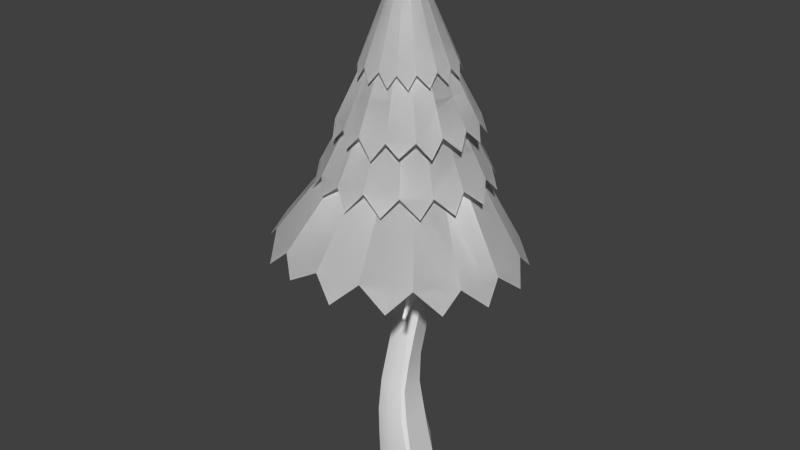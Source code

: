 # Source: coniferC.blend  (saved by Blender 2.79.0; exported with 4.5.12 LTS)
import bpy
from mathutils import Matrix  # noqa: F401  (used for matrix-valued properties, if any)

bpy.ops.wm.read_factory_settings(use_empty=True)
scene = bpy.context.scene
scene.name = 'Scene'

# ---- collections
col_collection_1 = bpy.data.collections.new('Collection 1'); scene.collection.children.link(col_collection_1)

# ---- materials (node trees are filled in below, after node groups)
mat_trunk = bpy.data.materials.new('trunk')
mat_trunk.alpha_threshold = 0.0
mat_trunk.use_transparent_shadow = False
mat_trunk.roughness = 0.5
mat_conifergreen = bpy.data.materials.new('coniferGreen')
mat_conifergreen.alpha_threshold = 0.0
mat_conifergreen.use_transparent_shadow = False
mat_conifergreen.roughness = 0.5

# ---- material node trees

# ---- world
world_world = bpy.data.worlds.new('World'); scene.world = world_world
world_world.color = (0.05088, 0.05088, 0.05088)
world_world.use_sun_shadow = False
world_world.sun_shadow_jitter_overblur = 0.0
world_world.cycles.sampling_method = 'NONE'
world_world.cycles.sample_map_resolution = 256

# ---- meshes
me_coniferc = bpy.data.meshes.new('coniferC')
me_coniferc.from_pydata([(-2.202, -1.46, 0.5042), (-2.268, -1.05, 0.5042), (-2.271, -1.499, 2.768), (-2.343, -1.274, 2.725), (-2.629, 1.232, 0.5042), (-2.249, 1.932, 0.5042), (-2.654, 1.117, 2.74), (-2.306, 1.646, 2.787), (0.9962, -1.012, 0.5042), (0.6389, -1.375, 0.5042), (0.6059, -1.189, 2.544), (0.4541, -1.495, 2.53), (0.4278, 1.869, 0.5042), (0.6948, 1.619, 0.5042), (0.3243, 1.679, 2.561), (0.5216, 1.258, 2.544), (-2.299, -1.529, 5.339), (-2.386, -1.247, 5.33), (-2.644, 1.083, 5.412), (-2.456, 1.287, 5.505), (-0.1122, 1.22, 5.233), (0.1121, 1.087, 5.189), (0.2899, -1.275, 5.156), (-0.009157, -1.501, 5.1), (-2.179, -1.296, 8.088), (-2.245, -1.166, 8.13), (-2.343, 0.8809, 8.188), (-2.267, 1.12, 7.939), (-0.3551, 0.909, 7.707), (-0.09857, 0.7848, 7.712), (-0.04661, -1.103, 7.645), (-0.2824, -1.253, 7.659), (-1.747, -1.085, 10.82), (-1.937, -0.8483, 10.63), (-1.996, 0.9503, 10.67), (-1.909, 1.193, 10.75), (-0.1748, 1.194, 10.23), (-0.07375, 0.8636, 10.19), (0.137, -0.84, 10.12), (-0.1163, -1.029, 10.21), (-1.385, -0.8684, 13.2), (-1.609, -0.6277, 13.32), (-1.581, 0.9361, 13.3), (-1.421, 1.317, 13.14), (0.1751, 1.188, 12.82), (0.2728, 1.077, 12.72), (0.4642, -0.5657, 12.79), (0.04124, -0.8721, 12.88), (-1.324, -0.7948, 15.7), (-1.408, -0.4815, 15.72), (-1.448, 1.08, 15.83), (-1.333, 1.402, 15.95), (0.1502, 1.3, 15.6), (0.3447, 0.9908, 15.46), (0.7972, -0.1823, 15.55), (0.008092, -0.7832, 15.5), (-1.39, -0.7867, 18.32), (-1.582, -0.5791, 18.28), (-1.615, 0.9668, 18.47), (-1.349, 1.322, 18.62), (0.2306, 1.321, 18.36), (0.3374, 0.9833, 18.33), (0.6323, -0.2353, 18.19), (-0.007779, -0.7572, 18.14), (-1.431, -0.7523, 20.8), (-1.76, -0.5915, 20.91), (-1.759, 0.9895, 21.13), (-1.535, 1.2, 20.99), (-0.07255, 1.1, 21.0), (0.1761, 1.009, 20.98), (0.2901, -0.3764, 20.89), (-0.05855, -0.7237, 20.77), (-1.625, -0.995, 23.39), (-1.753, -0.7385, 23.47), (-1.866, 0.7503, 23.58), (-1.723, 1.045, 23.66), (-0.1799, 0.9609, 23.72), (0.01742, 0.7894, 23.59), (0.09158, -0.6855, 23.45), (-0.09792, -0.9618, 23.39), (-1.765, -1.137, 25.99), (-1.866, -0.8045, 26.0), (-1.898, 0.5311, 26.23), (-1.785, 0.7922, 26.25), (-0.3773, 0.6672, 26.12), (-0.1776, 0.4981, 26.19), (-0.03117, -0.9819, 26.12), (-0.2957, -1.073, 25.98), (-2.742, 0.342, 0.5042), (-2.77, 0.1933, 2.699), (-0.9965, -1.701, 0.5042), (-1.147, -1.787, 2.66), (-1.267, -1.734, 5.197), (-2.623, -0.1199, 5.39), (-0.9225, 1.956, 0.5042), (-1.007, 1.78, 2.779), (-1.168, 1.444, 5.311), (-1.222, -1.499, 7.857), (-2.467, -0.1294, 8.095), (-1.164, 1.23, 7.851), (-0.9423, -1.25, 10.49), (-2.04, 0.173, 10.77), (-0.9654, 1.284, 10.47), (-0.6992, -1.052, 13.04), (-1.688, 0.07669, 13.18), (-0.6885, 1.354, 13.02), (-0.719, -1.002, 15.43), (-1.583, 0.198, 15.73), (-0.6138, 1.448, 15.5), (-0.7327, -0.9659, 18.33), (-1.709, 0.3348, 18.35), (-0.6262, 1.417, 18.67), (-0.7483, -0.9549, 20.73), (-1.765, 0.1781, 20.88), (-0.7951, 1.276, 21.04), (-0.8701, -1.103, 23.34), (-1.793, 0.02679, 23.48), (-0.9399, 1.108, 23.61), (-1.001, -1.206, 25.57), (-1.963, -0.1989, 26.18), (-1.039, 0.903, 25.57), (1.569, 2.592, 33.64), (0.411, 3.168, 33.61), (-0.9596, 3.424, 33.62), (-2.194, 3.016, 33.63), (-3.273, 2.254, 33.64), (-3.893, 1.021, 33.53), (-4.091, -0.2003, 33.53), (-3.717, -1.541, 33.48), (-2.878, -2.603, 33.56), (-1.775, -3.211, 33.7), (-0.4057, -3.365, 33.7), (0.8393, -3.05, 33.66), (1.863, -2.274, 33.72), (2.579, -1.055, 33.74), (2.705, 0.2185, 33.71), (2.394, 1.554, 33.7), (-2.505, 4.68, 29.56), (-0.5276, 4.958, 29.62), (1.302, 4.611, 29.69), (2.977, 3.413, 29.73), (3.969, 1.825, 29.71), (4.262, -0.02015, 29.8), (3.86, -1.986, 29.83), (2.837, -3.511, 29.67), (1.19, -4.593, 29.56), (-0.8049, -4.958, 29.59), (-2.55, -4.512, 29.53), (-4.259, -3.448, 29.61), (-5.224, -1.785, 29.55), (-5.653, 0.05797, 29.5), (-5.102, 2.011, 29.45), (-4.116, 3.618, 29.48), (-0.9156, 0.006354, 41.74), (1.231, 3.299, 32.78), (-0.1701, 3.684, 32.82), (-1.616, 3.597, 32.84), (-2.96, 2.844, 32.75), (-3.905, 1.79, 32.61), (-4.274, 0.4126, 32.72), (-4.146, -1.032, 32.46), (-3.535, -2.199, 32.77), (-2.459, -3.196, 32.66), (-1.043, -3.672, 32.82), (0.4264, -3.506, 32.8), (1.659, -2.865, 32.79), (2.608, -1.822, 32.85), (3.025, -0.4256, 32.85), (2.893, 0.9644, 32.86), (2.178, 2.289, 32.86), (-0.9176, 0.000889, 39.57), (-5.162, 3.184, 28.41), (-5.904, 1.205, 28.48), (-5.968, -0.9028, 28.54), (-5.05, -2.953, 28.5), (-3.642, -4.466, 28.39), (-1.695, -5.176, 28.58), (0.4234, -5.189, 28.3), (2.187, -4.443, 28.7), (3.777, -3.016, 28.57), (4.649, -1.019, 28.75), (4.6, 1.132, 28.68), (3.833, 3.002, 28.61), (2.443, 4.517, 28.62), (0.4722, 5.303, 28.57), (-1.561, 5.293, 28.54), (-3.575, 4.43, 28.51), (2.314, 5.155, 26.02), (4.003, 3.417, 26.03), (4.974, 1.374, 26.07), (5.001, -1.125, 26.06), (4.156, -3.234, 26.02), (2.56, -4.845, 26.11), (0.3471, -5.86, 26.17), (-1.883, -5.946, 26.01), (-4.125, -5.106, 25.93), (-5.91, -3.415, 26.02), (-6.724, -1.385, 26.01), (-6.904, 1.05, 26.14), (-5.967, 3.187, 26.1), (-4.47, 4.929, 26.04), (-2.163, 5.79, 25.97), (0.1177, 5.973, 25.98), (-0.9179, 1.176e-05, 37.47), (-1.08, 6.714, 24.78), (-3.548, 6.021, 24.88), (-5.657, 4.573, 24.96), (-7.01, 2.206, 24.89), (-7.486, -0.2545, 24.72), (-6.782, -2.674, 24.89), (-5.285, -4.751, 24.51), (-3.282, -5.953, 24.93), (-0.7494, -6.485, 24.73), (1.835, -5.913, 24.9), (3.907, -4.322, 24.82), (5.188, -2.23, 24.76), (5.677, 0.2165, 24.81), (5.035, 2.711, 24.8), (3.568, 4.695, 24.82), (1.28, 6.049, 24.85), (2.115, 7.997, 19.88), (4.967, 5.908, 19.87), (6.865, 3.211, 19.97), (7.515, -0.3705, 20.15), (6.816, -3.604, 20.34), (4.925, -6.292, 20.7), (2.002, -8.276, 21.03), (-1.19, -8.948, 21.06), (-4.62, -8.286, 21.1), (-7.591, -6.279, 21.23), (-9.258, -3.561, 21.14), (-10.1, -0.09809, 21.13), (-9.285, 3.191, 20.84), (-7.567, 6.046, 20.52), (-4.471, 7.83, 20.16), (-1.241, 8.642, 19.96), (-0.4861, 0.7273, 33.71), (-3.223, 9.324, 18.63), (-6.59, 7.745, 19.02), (-9.258, 5.165, 19.4), (-10.62, 1.436, 19.61), (-10.72, -2.223, 19.64), (-9.101, -5.514, 19.96), (-6.468, -8.167, 19.54), (-3.269, -9.38, 19.93), (0.4831, -9.551, 19.51), (4.065, -8.096, 19.44), (6.643, -5.322, 19.05), (7.966, -2.015, 18.72), (8.071, 1.618, 18.55), (6.538, 5.045, 18.42), (3.947, 7.543, 18.42), (0.3318, 8.941, 18.55), (1.569, 2.592, 33.64), (0.411, 3.168, 33.61), (-0.9596, 3.424, 33.62), (-2.194, 3.016, 33.63), (-3.273, 2.254, 33.64), (-3.893, 1.021, 33.53), (-4.091, -0.2003, 33.53), (-3.717, -1.541, 33.48), (-2.878, -2.603, 33.56), (-1.775, -3.211, 33.7), (-0.4057, -3.365, 33.7), (0.8393, -3.05, 33.66), (1.863, -2.274, 33.72), (2.579, -1.055, 33.74), (2.705, 0.2185, 33.71), (2.394, 1.554, 33.7), (-2.505, 4.68, 29.56), (-0.5276, 4.958, 29.62), (1.302, 4.611, 29.69), (2.977, 3.413, 29.73), (3.969, 1.825, 29.71), (4.262, -0.02015, 29.8), (3.86, -1.986, 29.83), (2.837, -3.511, 29.67), (1.19, -4.593, 29.56), (-0.8049, -4.958, 29.59), (-2.55, -4.512, 29.53), (-4.259, -3.448, 29.61), (-5.224, -1.785, 29.55), (-5.653, 0.05797, 29.5), (-5.102, 2.011, 29.45), (-4.116, 3.618, 29.48), (-0.9156, 0.006354, 41.74), (1.231, 3.299, 32.78), (-0.1701, 3.684, 32.82), (-1.616, 3.597, 32.84), (-2.96, 2.844, 32.75), (-3.905, 1.79, 32.61), (-4.274, 0.4126, 32.72), (-4.146, -1.032, 32.46), (-3.535, -2.199, 32.77), (-2.459, -3.196, 32.66), (-1.043, -3.672, 32.82), (0.4264, -3.506, 32.8), (1.659, -2.865, 32.79), (2.608, -1.822, 32.85), (3.025, -0.4256, 32.85), (2.893, 0.9644, 32.86), (2.178, 2.289, 32.86), (-0.9176, 0.000889, 39.57), (-5.162, 3.184, 28.41), (-5.904, 1.205, 28.48), (-5.968, -0.9028, 28.54), (-5.05, -2.953, 28.5), (-3.642, -4.466, 28.39), (-1.695, -5.176, 28.58), (0.4234, -5.189, 28.3), (2.187, -4.443, 28.7), (3.777, -3.016, 28.57), (4.649, -1.019, 28.75), (4.6, 1.132, 28.68), (3.833, 3.002, 28.61), (2.443, 4.517, 28.62), (0.4722, 5.303, 28.57), (-1.561, 5.293, 28.54), (-3.575, 4.43, 28.51), (2.314, 5.155, 26.02), (4.003, 3.417, 26.03), (4.974, 1.374, 26.07), (5.001, -1.125, 26.06), (4.156, -3.234, 26.02), (2.56, -4.845, 26.11), (0.3471, -5.86, 26.17), (-1.883, -5.946, 26.01), (-4.125, -5.106, 25.93), (-5.91, -3.415, 26.02), (-6.724, -1.385, 26.01), (-6.904, 1.05, 26.14), (-5.967, 3.187, 26.1), (-4.47, 4.929, 26.04), (-2.163, 5.79, 25.97), (0.1177, 5.973, 25.98), (-0.9179, 1.176e-05, 37.47), (-1.08, 6.714, 24.78), (-3.548, 6.021, 24.88), (-5.657, 4.573, 24.96), (-7.01, 2.206, 24.89), (-7.486, -0.2545, 24.72), (-6.782, -2.674, 24.89), (-5.285, -4.751, 24.51), (-3.282, -5.953, 24.93), (-0.7494, -6.485, 24.73), (1.835, -5.913, 24.9), (3.907, -4.322, 24.82), (5.188, -2.23, 24.76), (5.677, 0.2165, 24.81), (5.035, 2.711, 24.8), (3.568, 4.695, 24.82), (1.28, 6.049, 24.85), (2.115, 7.997, 19.88), (4.967, 5.908, 19.87), (6.865, 3.211, 19.97), (7.515, -0.3705, 20.15), (6.816, -3.604, 20.34), (4.925, -6.292, 20.7), (2.002, -8.276, 21.03), (-1.19, -8.948, 21.06), (-4.62, -8.286, 21.1), (-7.591, -6.279, 21.23), (-9.258, -3.561, 21.14), (-10.1, -0.09809, 21.13), (-9.285, 3.191, 20.84), (-7.567, 6.046, 20.52), (-4.471, 7.83, 20.16), (-1.241, 8.642, 19.96), (-0.4861, 0.7273, 33.71), (-3.223, 9.324, 18.63), (-6.59, 7.745, 19.02), (-9.258, 5.165, 19.4), (-10.62, 1.436, 19.61), (-10.72, -2.223, 19.64), (-9.101, -5.514, 19.96), (-6.468, -8.167, 19.54), (-3.269, -9.38, 19.93), (0.4831, -9.551, 19.51), (4.065, -8.096, 19.44), (6.643, -5.322, 19.05), (7.966, -2.015, 18.72), (8.071, 1.618, 18.55), (6.538, 5.045, 18.42), (3.947, 7.543, 18.42), (0.3318, 8.941, 18.55), (1.014, 4.955, 24.27), (2.806, 3.642, 24.27), (3.999, 1.947, 24.28), (4.408, -0.3032, 24.31), (3.968, -2.335, 24.33), (2.78, -4.024, 24.38), (0.9432, -5.271, 24.42), (-1.062, -5.693, 24.42), (-3.217, -5.277, 24.43), (-5.084, -4.016, 24.44), (-6.132, -2.308, 24.43), (-6.663, -0.132, 24.43), (-6.149, 1.935, 24.39), (-5.069, 3.729, 24.35), (-3.124, 4.85, 24.31), (-1.095, 5.36, 24.28), (-0.62, 0.3867, 26.01), (-2.34, 5.788, 24.12), (-4.456, 4.796, 24.17), (-6.132, 3.175, 24.21), (-6.99, 0.8322, 24.24), (-7.048, -1.467, 24.24), (-6.033, -3.535, 24.28), (-4.379, -5.202, 24.23), (-2.369, -5.964, 24.28), (-0.01095, -6.072, 24.23), (2.24, -5.158, 24.22), (3.86, -3.414, 24.17), (4.691, -1.337, 24.13), (4.757, 0.9466, 24.11), (3.794, 3.1, 24.09), (2.166, 4.67, 24.09), (-0.1061, 5.548, 24.11), (0.6543, -0.544, 15.94), (0.223, -0.7024, 15.92), (0.5279, -0.5546, 17.64), (0.2029, -0.692, 17.61), (1.608, -2.242, 16.68), (1.348, -2.407, 16.66), (1.508, -2.273, 17.58), (1.327, -2.408, 17.56), (2.671, -3.932, 17.26), (2.446, -4.07, 17.25), (2.61, -3.947, 17.75), (2.454, -4.062, 17.73), (3.715, -5.636, 17.75), (3.565, -5.723, 17.74), (3.705, -5.621, 18.17), (3.61, -5.694, 18.17), (0.2305, 1.357, 16.98), (0.3944, 1.018, 16.9), (0.02071, -0.8283, 16.82), (0.774, -0.2257, 16.88), (-1.398, -0.8365, 17.01), (-1.553, -0.5507, 17.0), (-1.378, 1.411, 17.29), (-1.59, 1.043, 17.15), (-1.708, 0.2655, 17.04), (-0.5995, 1.479, 17.09), (-0.7386, -1.021, 16.88), (0.1931, -0.7556, 16.76), (0.6523, -0.5441, 16.79), (1.286, -2.441, 17.11), (1.61, -2.225, 17.14), (2.399, -4.1, 17.49), (2.692, -3.906, 17.51), (3.575, -5.769, 17.96), (3.77, -5.641, 17.97)], [], [(90, 91, 2, 0), (95, 7, 19, 96), (54, 53, 435, 437), (91, 11, 23, 92), (92, 23, 31, 97), (93, 17, 25, 98), (94, 95, 14, 12), (89, 3, 17, 93), (10, 15, 21, 22), (13, 15, 10, 8), (30, 29, 37, 38), (97, 31, 39, 100), (96, 19, 27, 99), (103, 47, 55, 106), (100, 39, 47, 103), (99, 27, 35, 102), (98, 25, 33, 101), (104, 41, 49, 107), (102, 35, 43, 105), (101, 33, 41, 104), (22, 21, 29, 30), (109, 63, 71, 112), (38, 37, 45, 46), (444, 436, 63, 109), (105, 43, 51, 108), (112, 71, 79, 115), (443, 440, 59, 111), (442, 439, 57, 110), (46, 45, 53, 54), (113, 65, 73, 116), (111, 59, 67, 114), (110, 57, 65, 113), (437, 435, 61, 62), (62, 61, 69, 70), (115, 79, 87, 118), (114, 67, 75, 117), (117, 75, 83, 120), (116, 73, 81, 119), (70, 69, 77, 78), (0, 2, 3, 1), (7, 5, 4, 6), (15, 13, 12, 14), (11, 9, 8, 10), (14, 20, 21, 15), (23, 11, 10, 22), (2, 16, 17, 3), (19, 7, 6, 18), (22, 30, 31, 23), (25, 17, 16, 24), (18, 26, 27, 19), (29, 21, 20, 28), (26, 34, 35, 27), (37, 29, 28, 36), (39, 31, 30, 38), (24, 32, 33, 25), (36, 44, 45, 37), (47, 39, 38, 46), (32, 40, 41, 33), (43, 35, 34, 42), (46, 54, 55, 47), (49, 41, 40, 48), (42, 50, 51, 43), (53, 45, 44, 52), (434, 60, 61, 435), (55, 54, 418, 419), (438, 56, 57, 439), (440, 51, 50, 441), (60, 68, 69, 61), (71, 63, 62, 70), (56, 64, 65, 57), (67, 59, 58, 66), (70, 78, 79, 71), (73, 65, 64, 72), (66, 74, 75, 67), (77, 69, 68, 76), (76, 84, 85, 77), (87, 79, 78, 86), (72, 80, 81, 73), (83, 75, 74, 82), (88, 89, 6, 4), (1, 3, 89, 88), (74, 116, 119, 82), (76, 117, 120, 84), (68, 114, 117, 76), (72, 115, 118, 80), (58, 110, 113, 66), (60, 111, 114, 68), (66, 113, 116, 74), (441, 442, 110, 58), (434, 443, 111, 60), (64, 112, 115, 72), (44, 105, 108, 52), (438, 444, 109, 56), (56, 109, 112, 64), (34, 101, 104, 42), (36, 102, 105, 44), (42, 104, 107, 50), (26, 98, 101, 34), (28, 99, 102, 36), (32, 100, 103, 40), (40, 103, 106, 48), (20, 96, 99, 28), (24, 97, 100, 32), (6, 89, 93, 18), (5, 7, 95, 94), (18, 93, 98, 26), (16, 92, 97, 24), (2, 91, 92, 16), (14, 95, 96, 20), (9, 11, 91, 90), (128, 153, 127, 160), (136, 153, 135, 168), (129, 153, 128, 161), (121, 153, 136, 169), (130, 153, 129, 162), (123, 153, 122, 155), (145, 170, 146, 177), (131, 153, 130, 163), (124, 153, 123, 156), (132, 153, 131, 164), (125, 153, 124, 157), (133, 153, 132, 165), (126, 153, 125, 158), (134, 153, 133, 166), (127, 153, 126, 159), (135, 153, 134, 167), (140, 170, 141, 182), (147, 170, 148, 175), (139, 170, 140, 183), (146, 170, 147, 176), (138, 170, 139, 184), (151, 170, 152, 171), (122, 153, 121, 154), (148, 170, 149, 174), (141, 170, 142, 181), (149, 170, 150, 173), (142, 170, 143, 180), (150, 170, 151, 172), (143, 170, 144, 179), (152, 170, 137, 186), (144, 170, 145, 178), (137, 170, 138, 185), (195, 203, 196, 210), (190, 203, 191, 215), (197, 203, 198, 208), (189, 203, 190, 216), (196, 203, 197, 209), (188, 203, 189, 217), (201, 203, 202, 204), (198, 203, 199, 207), (191, 203, 192, 214), (199, 203, 200, 206), (192, 203, 193, 213), (200, 203, 201, 205), (193, 203, 194, 212), (202, 203, 187, 219), (194, 203, 195, 211), (187, 203, 188, 218), (228, 236, 229, 243), (223, 236, 224, 248), (230, 236, 231, 241), (222, 236, 223, 249), (229, 236, 230, 242), (221, 236, 222, 250), (234, 236, 235, 237), (231, 236, 232, 240), (224, 236, 225, 247), (232, 236, 233, 239), (225, 236, 226, 246), (233, 236, 234, 238), (226, 236, 227, 245), (235, 236, 220, 252), (227, 236, 228, 244), (220, 236, 221, 251), (260, 292, 259, 285), (268, 300, 267, 285), (261, 293, 260, 285), (253, 301, 268, 285), (262, 294, 261, 285), (255, 287, 254, 285), (277, 309, 278, 302), (263, 295, 262, 285), (256, 288, 255, 285), (264, 296, 263, 285), (257, 289, 256, 285), (265, 297, 264, 285), (258, 290, 257, 285), (266, 298, 265, 285), (259, 291, 258, 285), (267, 299, 266, 285), (272, 314, 273, 302), (279, 307, 280, 302), (271, 315, 272, 302), (278, 308, 279, 302), (270, 316, 271, 302), (283, 303, 284, 302), (254, 286, 253, 285), (280, 306, 281, 302), (273, 313, 274, 302), (281, 305, 282, 302), (274, 312, 275, 302), (282, 304, 283, 302), (275, 311, 276, 302), (284, 318, 269, 302), (276, 310, 277, 302), (269, 317, 270, 302), (327, 342, 328, 335), (322, 347, 323, 335), (329, 340, 330, 335), (321, 348, 322, 335), (328, 341, 329, 335), (320, 349, 321, 335), (333, 336, 334, 335), (330, 339, 331, 335), (323, 346, 324, 335), (331, 338, 332, 335), (324, 345, 325, 335), (332, 337, 333, 335), (325, 344, 326, 335), (334, 351, 319, 335), (326, 343, 327, 335), (319, 350, 320, 335), (360, 375, 361, 368), (355, 380, 356, 368), (362, 373, 363, 368), (354, 381, 355, 368), (361, 374, 362, 368), (353, 382, 354, 368), (366, 369, 367, 368), (363, 372, 364, 368), (356, 379, 357, 368), (364, 371, 365, 368), (357, 378, 358, 368), (365, 370, 366, 368), (358, 377, 359, 368), (367, 384, 352, 368), (359, 376, 360, 368), (352, 383, 353, 368), (393, 408, 394, 401), (388, 413, 389, 401), (395, 406, 396, 401), (387, 414, 388, 401), (394, 407, 395, 401), (386, 415, 387, 401), (399, 402, 400, 401), (396, 405, 397, 401), (389, 412, 390, 401), (397, 404, 398, 401), (390, 411, 391, 401), (398, 403, 399, 401), (391, 410, 392, 401), (400, 417, 385, 401), (392, 409, 393, 401), (385, 416, 386, 401), (437, 62, 420, 446), (62, 63, 421, 420), (436, 55, 419, 445), (445, 419, 423, 447), (423, 422, 426, 427), (419, 418, 422, 423), (446, 420, 424, 448), (420, 421, 425, 424), (450, 428, 432, 452), (448, 424, 428, 450), (424, 425, 429, 428), (447, 423, 427, 449), (451, 452, 432, 433), (428, 429, 433, 432), (449, 427, 431, 451), (427, 426, 430, 431), (429, 449, 451, 433), (431, 430, 452, 451), (425, 447, 449, 429), (422, 448, 450, 426), (426, 450, 452, 430), (418, 446, 448, 422), (421, 445, 447, 425), (63, 436, 445, 421), (54, 437, 446, 418), (48, 106, 444, 438), (52, 108, 443, 434), (50, 107, 442, 441), (59, 440, 441, 58), (48, 438, 439, 49), (52, 434, 435, 53), (107, 49, 439, 442), (108, 51, 440, 443), (106, 55, 436, 444), (78, 77, 85, 86)])
me_coniferc.polygons.foreach_set('use_smooth', [1, 1, 1, 1, 1, 1, 1, 1, 1, 1, 1, 1, 1, 1, 1, 1, 1, 1, 1, 1, 1, 1, 1, 1, 1, 1, 1, 1, 1, 1, 1, 1, 1, 1, 1, 1, 1, 1, 1, 1, 1, 1, 1, 1, 1, 1, 1, 1, 1, 1, 1, 1, 1, 1, 1, 1, 1, 1, 1, 1, 1, 1, 1, 1, 1, 1, 1, 1, 1, 1, 1, 1, 1, 1, 1, 1, 1, 1, 1, 1, 1, 1, 1, 1, 1, 1, 1, 1, 1, 1, 1, 1, 1, 1, 1, 1, 1, 1, 1, 1, 1, 1, 1, 1, 1, 1, 1, 1, 1, 1, 0, 0, 0, 0, 0, 0, 0, 0, 0, 0, 0, 0, 0, 0, 0, 0, 0, 0, 0, 0, 0, 0, 0, 0, 0, 0, 0, 0, 0, 0, 0, 0, 0, 0, 0, 0, 0, 0, 0, 0, 0, 0, 0, 0, 0, 0, 0, 0, 0, 0, 0, 0, 0, 0, 0, 0, 0, 0, 0, 0, 0, 0, 0, 0, 0, 0, 0, 0, 0, 0, 0, 0, 0, 0, 0, 0, 0, 0, 0, 0, 0, 0, 0, 0, 0, 0, 0, 0, 0, 0, 0, 0, 0, 0, 0, 0, 0, 0, 0, 0, 0, 0, 0, 0, 0, 0, 0, 0, 0, 0, 0, 0, 0, 0, 0, 0, 0, 0, 0, 0, 0, 0, 0, 0, 0, 0, 0, 0, 0, 0, 0, 0, 0, 0, 0, 0, 0, 0, 0, 0, 0, 0, 0, 0, 1, 1, 1, 1, 1, 1, 1, 1, 1, 1, 1, 1, 1, 1, 1, 1, 1, 1, 1, 1, 1, 1, 1, 1, 1, 1, 1, 1, 1, 1, 1, 1, 1, 1, 1])
me_coniferc.polygons.foreach_set('material_index', [0, 0, 0, 0, 0, 0, 0, 0, 0, 0, 0, 0, 0, 0, 0, 0, 0, 0, 0, 0, 0, 0, 0, 0, 0, 0, 0, 0, 0, 0, 0, 0, 0, 0, 0, 0, 0, 0, 0, 0, 0, 0, 0, 0, 0, 0, 0, 0, 0, 0, 0, 0, 0, 0, 0, 0, 0, 0, 0, 0, 0, 0, 0, 0, 0, 0, 0, 0, 0, 0, 0, 0, 0, 0, 0, 0, 0, 0, 0, 0, 0, 0, 0, 0, 0, 0, 0, 0, 0, 0, 0, 0, 0, 0, 0, 0, 0, 0, 0, 0, 0, 0, 0, 0, 0, 0, 0, 0, 0, 0, 1, 1, 1, 1, 1, 1, 1, 1, 1, 1, 1, 1, 1, 1, 1, 1, 1, 1, 1, 1, 1, 1, 1, 1, 1, 1, 1, 1, 1, 1, 1, 1, 1, 1, 1, 1, 1, 1, 1, 1, 1, 1, 1, 1, 1, 1, 1, 1, 1, 1, 1, 1, 1, 1, 1, 1, 1, 1, 1, 1, 1, 1, 1, 1, 1, 1, 1, 1, 1, 1, 1, 1, 1, 1, 1, 1, 1, 1, 1, 1, 1, 1, 1, 1, 1, 1, 1, 1, 1, 1, 1, 1, 1, 1, 1, 1, 1, 1, 1, 1, 1, 1, 1, 1, 1, 1, 1, 1, 1, 1, 1, 1, 1, 1, 1, 1, 1, 1, 1, 1, 1, 1, 1, 1, 1, 1, 1, 1, 1, 1, 1, 1, 1, 1, 1, 1, 1, 1, 1, 1, 1, 1, 1, 1, 0, 0, 0, 0, 0, 0, 0, 0, 0, 0, 0, 0, 0, 0, 0, 0, 0, 0, 0, 0, 0, 0, 0, 0, 0, 0, 0, 0, 0, 0, 0, 0, 0, 0, 0])
_k = set([(0, 2), (1, 3), (2, 16), (3, 17), (4, 6), (5, 7), (6, 18), (7, 19), (8, 10), (9, 11), (10, 22), (11, 23), (12, 14), (13, 15), (14, 20), (15, 21), (16, 24), (17, 25), (18, 26), (19, 27), (20, 28), (21, 29), (22, 30), (23, 31), (24, 32), (25, 33), (26, 34), (27, 35), (28, 36), (29, 37), (30, 38), (31, 39), (32, 40), (33, 41), (34, 42), (35, 43), (36, 44), (37, 45), (38, 46), (39, 47), (40, 48), (41, 49), (42, 50), (43, 51), (44, 52), (45, 53), (46, 54), (47, 55), (48, 438), (49, 439), (50, 441), (51, 440), (52, 434), (53, 435), (54, 437), (55, 436), (56, 64), (56, 438), (57, 65), (57, 439), (58, 66), (58, 441), (59, 67), (59, 440), (60, 68), (60, 434), (61, 69), (61, 435), (62, 70), (62, 437), (63, 71), (63, 436), (64, 72), (65, 73), (66, 74), (67, 75), (68, 76), (69, 77), (70, 78), (71, 79), (72, 80), (73, 81), (74, 82), (75, 83), (76, 84), (77, 85), (78, 86), (79, 87), (418, 422), (418, 446), (419, 423), (420, 421), (420, 424), (420, 446), (421, 425), (422, 426), (423, 427), (424, 428), (425, 429), (426, 430), (427, 431), (428, 432), (429, 433)])
me_coniferc.attributes.new('sharp_edge', 'BOOLEAN', 'EDGE').data.foreach_set('value', [ (min(e.vertices), max(e.vertices)) in _k for e in me_coniferc.edges])
_uv = me_coniferc.uv_layers.new(name='UVMap')
_uv.uv.foreach_set('vector', [0.75, 0.75, 0.75, 0.75, 0.75, 0.75, 0.75, 0.75, 0.75, 0.75, 0.75, 0.75, 0.75, 0.75, 0.75, 0.75, 0.75, 0.75, 0.75, 0.75, 0.75, 0.75, 0.75, 0.75, 0.75, 0.75, 0.75, 0.75, 0.75, 0.75, 0.75, 0.75, 0.75, 0.75, 0.75, 0.75, 0.75, 0.75, 0.75, 0.75, 0.75, 0.75, 0.75, 0.75, 0.75, 0.75, 0.75, 0.75, 0.75, 0.75, 0.75, 0.75, 0.75, 0.75, 0.75, 0.75, 0.75, 0.75, 0.75, 0.75, 0.75, 0.75, 0.75, 0.75, 0.75, 0.75, 0.75, 0.75, 0.75, 0.75, 0.75, 0.75, 0.75, 0.75, 0.75, 0.75, 0.75, 0.75, 0.75, 0.75, 0.75, 0.75, 0.75, 0.75, 0.75, 0.75, 0.75, 0.75, 0.75, 0.75, 0.75, 0.75, 0.75, 0.75, 0.75, 0.75, 0.75, 0.75, 0.75, 0.75, 0.75, 0.75, 0.75, 0.75, 0.75, 0.75, 0.75, 0.75, 0.75, 0.75, 0.75, 0.75, 0.75, 0.75, 0.75, 0.75, 0.75, 0.75, 0.75, 0.75, 0.75, 0.75, 0.75, 0.75, 0.75, 0.75, 0.75, 0.75, 0.75, 0.75, 0.75, 0.75, 0.75, 0.75, 0.75, 0.75, 0.75, 0.75, 0.75, 0.75, 0.75, 0.75, 0.75, 0.75, 0.75, 0.75, 0.75, 0.75, 0.75, 0.75, 0.75, 0.75, 0.75, 0.75, 0.75, 0.75, 0.75, 0.75, 0.75, 0.75, 0.75, 0.75, 0.75, 0.75, 0.75, 0.75, 0.75, 0.75, 0.75, 0.75, 0.75, 0.75, 0.75, 0.75, 0.75, 0.75, 0.75, 0.75, 0.75, 0.75, 0.75, 0.75, 0.75, 0.75, 0.75, 0.75, 0.75, 0.75, 0.75, 0.75, 0.75, 0.75, 0.75, 0.75, 0.75, 0.75, 0.75, 0.75, 0.75, 0.75, 0.75, 0.75, 0.75, 0.75, 0.75, 0.75, 0.75, 0.75, 0.75, 0.75, 0.75, 0.75, 0.75, 0.75, 0.75, 0.75, 0.75, 0.75, 0.75, 0.75, 0.75, 0.75, 0.75, 0.75, 0.75, 0.75, 0.75, 0.75, 0.75, 0.75, 0.75, 0.75, 0.75, 0.75, 0.75, 0.75, 0.75, 0.75, 0.75, 0.75, 0.75, 0.75, 0.75, 0.75, 0.75, 0.75, 0.75, 0.75, 0.75, 0.75, 0.75, 0.75, 0.75, 0.75, 0.75, 0.75, 0.75, 0.75, 0.75, 0.75, 0.75, 0.75, 0.75, 0.75, 0.75, 0.75, 0.75, 0.75, 0.75, 0.75, 0.75, 0.75, 0.75, 0.75, 0.75, 0.75, 0.75, 0.75, 0.75, 0.75, 0.75, 0.75, 0.75, 0.75, 0.75, 0.75, 0.75, 0.75, 0.75, 0.75, 0.75, 0.75, 0.75, 0.75, 0.75, 0.75, 0.75, 0.75, 0.75, 0.75, 0.75, 0.75, 0.75, 0.75, 0.75, 0.75, 0.75, 0.75, 0.75, 0.75, 0.75, 0.75, 0.75, 0.75, 0.75, 0.75, 0.75, 0.75, 0.75, 0.75, 0.75, 0.75, 0.75, 0.75, 0.75, 0.75, 0.75, 0.75, 0.75, 0.75, 0.75, 0.75, 0.75, 0.75, 0.75, 0.75, 0.75, 0.75, 0.75, 0.75, 0.75, 0.75, 0.75, 0.75, 0.75, 0.75, 0.75, 0.75, 0.75, 0.75, 0.75, 0.75, 0.75, 0.75, 0.75, 0.75, 0.75, 0.75, 0.75, 0.75, 0.75, 0.75, 0.75, 0.75, 0.75, 0.75, 0.75, 0.75, 0.75, 0.75, 0.75, 0.75, 0.75, 0.75, 0.75, 0.75, 0.75, 0.75, 0.75, 0.75, 0.75, 0.75, 0.75, 0.75, 0.75, 0.75, 0.75, 0.75, 0.75, 0.75, 0.75, 0.75, 0.75, 0.75, 0.75, 0.75, 0.75, 0.75, 0.75, 0.75, 0.75, 0.75, 0.75, 0.75, 0.75, 0.75, 0.75, 0.75, 0.75, 0.75, 0.75, 0.75, 0.75, 0.75, 0.75, 0.75, 0.75, 0.75, 0.75, 0.75, 0.75, 0.75, 0.75, 0.75, 0.75, 0.75, 0.75, 0.75, 0.75, 0.75, 0.75, 0.75, 0.75, 0.75, 0.75, 0.75, 0.75, 0.75, 0.75, 0.75, 0.75, 0.75, 0.75, 0.75, 0.75, 0.75, 0.75, 0.75, 0.75, 0.75, 0.75, 0.75, 0.75, 0.75, 0.75, 0.75, 0.75, 0.75, 0.75, 0.75, 0.75, 0.75, 0.75, 0.75, 0.75, 0.75, 0.75, 0.75, 0.75, 0.75, 0.75, 0.75, 0.75, 0.75, 0.75, 0.75, 0.75, 0.75, 0.75, 0.75, 0.75, 0.75, 0.75, 0.75, 0.75, 0.75, 0.75, 0.75, 0.75, 0.75, 0.75, 0.75, 0.75, 0.75, 0.75, 0.75, 0.75, 0.75, 0.75, 0.75, 0.75, 0.75, 0.75, 0.75, 0.75, 0.75, 0.75, 0.75, 0.75, 0.75, 0.75, 0.75, 0.75, 0.75, 0.75, 0.75, 0.75, 0.75, 0.75, 0.75, 0.75, 0.75, 0.75, 0.75, 0.75, 0.75, 0.75, 0.75, 0.75, 0.75, 0.75, 0.75, 0.75, 0.75, 0.75, 0.75, 0.75, 0.75, 0.75, 0.75, 0.75, 0.75, 0.75, 0.75, 0.75, 0.75, 0.75, 0.75, 0.75, 0.75, 0.75, 0.75, 0.75, 0.75, 0.75, 0.75, 0.75, 0.75, 0.75, 0.75, 0.75, 0.75, 0.75, 0.75, 0.75, 0.75, 0.75, 0.75, 0.75, 0.75, 0.75, 0.75, 0.75, 0.75, 0.75, 0.75, 0.75, 0.75, 0.75, 0.75, 0.75, 0.75, 0.75, 0.75, 0.75, 0.75, 0.75, 0.75, 0.75, 0.75, 0.75, 0.75, 0.75, 0.75, 0.75, 0.75, 0.75, 0.75, 0.75, 0.75, 0.75, 0.75, 0.75, 0.75, 0.75, 0.75, 0.75, 0.75, 0.75, 0.75, 0.75, 0.75, 0.75, 0.75, 0.75, 0.75, 0.75, 0.75, 0.75, 0.75, 0.75, 0.75, 0.75, 0.75, 0.75, 0.75, 0.75, 0.75, 0.75, 0.75, 0.75, 0.75, 0.75, 0.75, 0.75, 0.75, 0.75, 0.75, 0.75, 0.75, 0.75, 0.75, 0.75, 0.75, 0.75, 0.75, 0.75, 0.75, 0.75, 0.75, 0.75, 0.75, 0.75, 0.75, 0.75, 0.75, 0.75, 0.75, 0.75, 0.75, 0.75, 0.75, 0.75, 0.75, 0.75, 0.75, 0.75, 0.75, 0.75, 0.75, 0.75, 0.75, 0.75, 0.75, 0.75, 0.75, 0.75, 0.75, 0.75, 0.75, 0.75, 0.75, 0.75, 0.75, 0.75, 0.75, 0.75, 0.75, 0.75, 0.75, 0.75, 0.75, 0.75, 0.75, 0.75, 0.75, 0.75, 0.75, 0.75, 0.75, 0.75, 0.75, 0.75, 0.75, 0.75, 0.75, 0.75, 0.75, 0.75, 0.75, 0.75, 0.75, 0.75, 0.75, 0.75, 0.75, 0.75, 0.75, 0.75, 0.75, 0.75, 0.75, 0.75, 0.75, 0.75, 0.75, 0.75, 0.75, 0.75, 0.75, 0.75, 0.75, 0.75, 0.75, 0.75, 0.75, 0.75, 0.75, 0.75, 0.75, 0.75, 0.75, 0.75, 0.75, 0.75, 0.75, 0.75, 0.75, 0.75, 0.75, 0.75, 0.75, 0.75, 0.75, 0.75, 0.75, 0.75, 0.75, 0.75, 0.75, 0.75, 0.75, 0.75, 0.75, 0.75, 0.75, 0.75, 0.75, 0.75, 0.75, 0.75, 0.75, 0.75, 0.75, 0.75, 0.75, 0.75, 0.75, 0.75, 0.75, 0.75, 0.75, 0.75, 0.75, 0.75, 0.75, 0.75, 0.75, 0.75, 0.75, 0.75, 0.75, 0.75, 0.75, 0.75, 0.75, 0.75, 0.75, 0.75, 0.75, 0.75, 0.75, 0.75, 0.75, 0.75, 0.75, 0.75, 0.75, 0.75, 0.75, 0.75, 0.75, 0.75, 0.75, 0.75, 0.75, 0.75, 0.75, 0.75, 0.75, 0.75, 0.75, 0.75, 0.75, 0.75, 0.75, 0.75, 0.75, 0.75, 0.75, 0.75, 0.75, 0.75, 0.75, 0.75, 0.75, 0.75, 0.75, 0.75, 0.75, 0.75, 0.75, 0.75, 0.75, 0.75, 0.75, 0.75, 0.75, 0.75, 0.75, 0.75, 0.75, 0.75, 0.75, 0.75, 0.75, 0.75, 0.75, 0.75, 0.75, 0.75, 0.75, 0.75, 0.75, 0.75, 0.75, 0.75, 0.75, 0.75, 0.75, 0.75, 0.75, 0.75, 0.75, 0.75, 0.75, 0.75, 0.75, 0.75, 0.75, 0.25, 0.75, 0.25, 0.75, 0.25, 0.75, 0.25, 0.75, 0.25, 0.75, 0.25, 0.75, 0.25, 0.75, 0.25, 0.75, 0.25, 0.75, 0.25, 0.75, 0.25, 0.75, 0.25, 0.75, 0.25, 0.75, 0.25, 0.75, 0.25, 0.75, 0.25, 0.75, 0.25, 0.75, 0.25, 0.75, 0.25, 0.75, 0.25, 0.75, 0.25, 0.75, 0.25, 0.75, 0.25, 0.75, 0.25, 0.75, 0.25, 0.75, 0.25, 0.75, 0.25, 0.75, 0.25, 0.75, 0.25, 0.75, 0.25, 0.75, 0.25, 0.75, 0.25, 0.75, 0.25, 0.75, 0.25, 0.75, 0.25, 0.75, 0.25, 0.75, 0.25, 0.75, 0.25, 0.75, 0.25, 0.75, 0.25, 0.75, 0.25, 0.75, 0.25, 0.75, 0.25, 0.75, 0.25, 0.75, 0.25, 0.75, 0.25, 0.75, 0.25, 0.75, 0.25, 0.75, 0.25, 0.75, 0.25, 0.75, 0.25, 0.75, 0.25, 0.75, 0.25, 0.75, 0.25, 0.75, 0.25, 0.75, 0.25, 0.75, 0.25, 0.75, 0.25, 0.75, 0.25, 0.75, 0.25, 0.75, 0.25, 0.75, 0.25, 0.75, 0.25, 0.75, 0.25, 0.75, 0.25, 0.75, 0.25, 0.75, 0.25, 0.75, 0.25, 0.75, 0.25, 0.75, 0.25, 0.75, 0.25, 0.75, 0.25, 0.75, 0.25, 0.75, 0.25, 0.75, 0.25, 0.75, 0.25, 0.75, 0.25, 0.75, 0.25, 0.75, 0.25, 0.75, 0.25, 0.75, 0.25, 0.75, 0.25, 0.75, 0.25, 0.75, 0.25, 0.75, 0.25, 0.75, 0.25, 0.75, 0.25, 0.75, 0.25, 0.75, 0.25, 0.75, 0.25, 0.75, 0.25, 0.75, 0.25, 0.75, 0.25, 0.75, 0.25, 0.75, 0.25, 0.75, 0.25, 0.75, 0.25, 0.75, 0.25, 0.75, 0.25, 0.75, 0.25, 0.75, 0.25, 0.75, 0.25, 0.75, 0.25, 0.75, 0.25, 0.75, 0.25, 0.75, 0.25, 0.75, 0.25, 0.75, 0.25, 0.75, 0.25, 0.75, 0.25, 0.75, 0.25, 0.75, 0.25, 0.75, 0.25, 0.75, 0.25, 0.75, 0.25, 0.75, 0.25, 0.75, 0.25, 0.75, 0.25, 0.75, 0.25, 0.75, 0.25, 0.75, 0.25, 0.75, 0.25, 0.75, 0.25, 0.75, 0.25, 0.75, 0.25, 0.75, 0.25, 0.75, 0.25, 0.75, 0.25, 0.75, 0.25, 0.75, 0.25, 0.75, 0.25, 0.75, 0.25, 0.75, 0.25, 0.75, 0.25, 0.75, 0.25, 0.75, 0.25, 0.75, 0.25, 0.75, 0.25, 0.75, 0.25, 0.75, 0.25, 0.75, 0.25, 0.75, 0.25, 0.75, 0.25, 0.75, 0.25, 0.75, 0.25, 0.75, 0.25, 0.75, 0.25, 0.75, 0.25, 0.75, 0.25, 0.75, 0.25, 0.75, 0.25, 0.75, 0.25, 0.75, 0.25, 0.75, 0.25, 0.75, 0.25, 0.75, 0.25, 0.75, 0.25, 0.75, 0.25, 0.75, 0.25, 0.75, 0.25, 0.75, 0.25, 0.75, 0.25, 0.75, 0.25, 0.75, 0.25, 0.75, 0.25, 0.75, 0.25, 0.75, 0.25, 0.75, 0.25, 0.75, 0.25, 0.75, 0.25, 0.75, 0.25, 0.75, 0.25, 0.75, 0.25, 0.75, 0.25, 0.75, 0.25, 0.75, 0.25, 0.75, 0.25, 0.75, 0.25, 0.75, 0.25, 0.75, 0.25, 0.75, 0.25, 0.75, 0.25, 0.75, 0.25, 0.75, 0.25, 0.75, 0.25, 0.75, 0.25, 0.75, 0.25, 0.75, 0.25, 0.75, 0.25, 0.75, 0.25, 0.75, 0.25, 0.75, 0.25, 0.75, 0.25, 0.75, 0.25, 0.75, 0.25, 0.75, 0.25, 0.75, 0.25, 0.75, 0.25, 0.75, 0.25, 0.75, 0.25, 0.75, 0.25, 0.75, 0.25, 0.75, 0.25, 0.75, 0.25, 0.75, 0.25, 0.75, 0.25, 0.75, 0.25, 0.75, 0.25, 0.75, 0.25, 0.75, 0.25, 0.75, 0.25, 0.75, 0.25, 0.75, 0.25, 0.75, 0.25, 0.75, 0.25, 0.75, 0.25, 0.75, 0.25, 0.75, 0.25, 0.75, 0.25, 0.75, 0.25, 0.75, 0.25, 0.75, 0.25, 0.75, 0.25, 0.75, 0.25, 0.75, 0.25, 0.75, 0.25, 0.75, 0.25, 0.75, 0.25, 0.75, 0.25, 0.75, 0.25, 0.75, 0.25, 0.75, 0.25, 0.75, 0.25, 0.75, 0.25, 0.75, 0.25, 0.75, 0.25, 0.75, 0.25, 0.75, 0.25, 0.75, 0.25, 0.75, 0.25, 0.75, 0.25, 0.75, 0.25, 0.75, 0.25, 0.75, 0.25, 0.75, 0.25, 0.75, 0.25, 0.75, 0.25, 0.75, 0.25, 0.75, 0.25, 0.75, 0.25, 0.75, 0.25, 0.75, 0.25, 0.75, 0.25, 0.75, 0.25, 0.75, 0.25, 0.75, 0.25, 0.75, 0.25, 0.75, 0.25, 0.75, 0.25, 0.75, 0.25, 0.75, 0.25, 0.75, 0.25, 0.75, 0.25, 0.75, 0.25, 0.75, 0.25, 0.75, 0.25, 0.75, 0.25, 0.75, 0.25, 0.75, 0.25, 0.75, 0.25, 0.75, 0.25, 0.75, 0.25, 0.75, 0.25, 0.75, 0.25, 0.75, 0.25, 0.75, 0.25, 0.75, 0.25, 0.75, 0.25, 0.75, 0.25, 0.75, 0.25, 0.75, 0.25, 0.75, 0.25, 0.75, 0.25, 0.75, 0.25, 0.75, 0.25, 0.75, 0.25, 0.75, 0.25, 0.75, 0.25, 0.75, 0.25, 0.75, 0.25, 0.75, 0.25, 0.75, 0.25, 0.75, 0.25, 0.75, 0.25, 0.75, 0.25, 0.75, 0.25, 0.75, 0.25, 0.75, 0.25, 0.75, 0.25, 0.75, 0.25, 0.75, 0.25, 0.75, 0.25, 0.75, 0.25, 0.75, 0.25, 0.75, 0.25, 0.75, 0.25, 0.75, 0.25, 0.75, 0.25, 0.75, 0.25, 0.75, 0.25, 0.75, 0.25, 0.75, 0.25, 0.75, 0.25, 0.75, 0.25, 0.75, 0.25, 0.75, 0.25, 0.75, 0.25, 0.75, 0.25, 0.75, 0.25, 0.75, 0.25, 0.75, 0.25, 0.75, 0.25, 0.75, 0.25, 0.75, 0.25, 0.75, 0.25, 0.75, 0.25, 0.75, 0.25, 0.75, 0.25, 0.75, 0.25, 0.75, 0.25, 0.75, 0.25, 0.75, 0.25, 0.75, 0.25, 0.75, 0.25, 0.75, 0.25, 0.75, 0.25, 0.75, 0.25, 0.75, 0.25, 0.75, 0.25, 0.75, 0.25, 0.75, 0.25, 0.75, 0.25, 0.75, 0.25, 0.75, 0.25, 0.75, 0.25, 0.75, 0.25, 0.75, 0.25, 0.75, 0.25, 0.75, 0.25, 0.75, 0.25, 0.75, 0.25, 0.75, 0.25, 0.75, 0.25, 0.75, 0.25, 0.75, 0.25, 0.75, 0.25, 0.75, 0.25, 0.75, 0.25, 0.75, 0.25, 0.75, 0.25, 0.75, 0.25, 0.75, 0.25, 0.75, 0.25, 0.75, 0.25, 0.75, 0.25, 0.75, 0.25, 0.75, 0.25, 0.75, 0.25, 0.75, 0.25, 0.75, 0.25, 0.75, 0.25, 0.75, 0.25, 0.75, 0.25, 0.75, 0.25, 0.75, 0.25, 0.75, 0.25, 0.75, 0.25, 0.75, 0.25, 0.75, 0.25, 0.75, 0.25, 0.75, 0.25, 0.75, 0.25, 0.75, 0.25, 0.75, 0.25, 0.75, 0.25, 0.75, 0.25, 0.75, 0.25, 0.75, 0.25, 0.75, 0.25, 0.75, 0.25, 0.75, 0.25, 0.75, 0.25, 0.75, 0.25, 0.75, 0.25, 0.75, 0.25, 0.75, 0.25, 0.75, 0.25, 0.75, 0.25, 0.75, 0.25, 0.75, 0.25, 0.75, 0.25, 0.75, 0.25, 0.75, 0.25, 0.75, 0.25, 0.75, 0.25, 0.75, 0.25, 0.75, 0.25, 0.75, 0.25, 0.75, 0.25, 0.75, 0.25, 0.75, 0.25, 0.75, 0.25, 0.75, 0.25, 0.75, 0.25, 0.75, 0.25, 0.75, 0.25, 0.75, 0.25, 0.75, 0.25, 0.75, 0.25, 0.75, 0.25, 0.75, 0.25, 0.75, 0.25, 0.75, 0.25, 0.75, 0.25, 0.75, 0.25, 0.75, 0.25, 0.75, 0.25, 0.75, 0.25, 0.75, 0.25, 0.75, 0.25, 0.75, 0.25, 0.75, 0.25, 0.75, 0.25, 0.75, 0.25, 0.75, 0.25, 0.75, 0.25, 0.75, 0.25, 0.75, 0.25, 0.75, 0.25, 0.75, 0.25, 0.75, 0.25, 0.75, 0.25, 0.75, 0.25, 0.75, 0.25, 0.75, 0.25, 0.75, 0.25, 0.75, 0.25, 0.75, 0.25, 0.75, 0.25, 0.75, 0.25, 0.75, 0.25, 0.75, 0.25, 0.75, 0.25, 0.75, 0.25, 0.75, 0.25, 0.75, 0.25, 0.75, 0.25, 0.75, 0.25, 0.75, 0.25, 0.75, 0.25, 0.75, 0.25, 0.75, 0.25, 0.75, 0.25, 0.75, 0.25, 0.75, 0.25, 0.75, 0.25, 0.75, 0.25, 0.75, 0.25, 0.75, 0.25, 0.75, 0.25, 0.75, 0.25, 0.75, 0.25, 0.75, 0.25, 0.75, 0.25, 0.75, 0.25, 0.75, 0.25, 0.75, 0.25, 0.75, 0.25, 0.75, 0.25, 0.75, 0.25, 0.75, 0.25, 0.75, 0.25, 0.75, 0.25, 0.75, 0.25, 0.75, 0.25, 0.75, 0.25, 0.75, 0.25, 0.75, 0.25, 0.75, 0.25, 0.75, 0.25, 0.75, 0.25, 0.75, 0.25, 0.75, 0.25, 0.75, 0.25, 0.75, 0.25, 0.75, 0.25, 0.75, 0.25, 0.75, 0.25, 0.75, 0.25, 0.75, 0.25, 0.75, 0.25, 0.75, 0.25, 0.75, 0.25, 0.75, 0.25, 0.75, 0.25, 0.75, 0.25, 0.75, 0.25, 0.75, 0.25, 0.75, 0.25, 0.75, 0.25, 0.75, 0.25, 0.75, 0.25, 0.75, 0.25, 0.75, 0.25, 0.75, 0.25, 0.75, 0.25, 0.75, 0.25, 0.75, 0.25, 0.75, 0.25, 0.75, 0.25, 0.75, 0.25, 0.75, 0.25, 0.75, 0.25, 0.75, 0.25, 0.75, 0.25, 0.75, 0.25, 0.75, 0.25, 0.75, 0.25, 0.75, 0.25, 0.75, 0.25, 0.75, 0.25, 0.75, 0.25, 0.75, 0.25, 0.75, 0.25, 0.75, 0.25, 0.75, 0.25, 0.75, 0.25, 0.75, 0.25, 0.75, 0.25, 0.75, 0.25, 0.75, 0.25, 0.75, 0.25, 0.75, 0.25, 0.75, 0.25, 0.75, 0.25, 0.75, 0.25, 0.75, 0.25, 0.75, 0.25, 0.75, 0.25, 0.75, 0.25, 0.75, 0.25, 0.75, 0.25, 0.75, 0.25, 0.75, 0.25, 0.75, 0.25, 0.75, 0.25, 0.75, 0.25, 0.75, 0.25, 0.75, 0.25, 0.75, 0.25, 0.75, 0.25, 0.75, 0.25, 0.75, 0.25, 0.75, 0.25, 0.75, 0.25, 0.75, 0.25, 0.75, 0.25, 0.75, 0.25, 0.75, 0.25, 0.75, 0.25, 0.75, 0.25, 0.75, 0.25, 0.75, 0.25, 0.75, 0.25, 0.75, 0.25, 0.75, 0.25, 0.75, 0.75, 0.75, 0.75, 0.75, 0.75, 0.75, 0.75, 0.75, 0.75, 0.75, 0.75, 0.75, 0.75, 0.75, 0.75, 0.75, 0.75, 0.75, 0.75, 0.75, 0.75, 0.75, 0.75, 0.75, 0.75, 0.75, 0.75, 0.75, 0.75, 0.75, 0.75, 0.75, 0.75, 0.75, 0.75, 0.75, 0.75, 0.75, 0.75, 0.75, 0.75, 0.75, 0.75, 0.75, 0.75, 0.75, 0.75, 0.75, 0.75, 0.75, 0.75, 0.75, 0.75, 0.75, 0.75, 0.75, 0.75, 0.75, 0.75, 0.75, 0.75, 0.75, 0.75, 0.75, 0.75, 0.75, 0.75, 0.75, 0.75, 0.75, 0.75, 0.75, 0.75, 0.75, 0.75, 0.75, 0.75, 0.75, 0.75, 0.75, 0.75, 0.75, 0.75, 0.75, 0.75, 0.75, 0.75, 0.75, 0.75, 0.75, 0.75, 0.75, 0.75, 0.75, 0.75, 0.75, 0.75, 0.75, 0.75, 0.75, 0.75, 0.75, 0.75, 0.75, 0.75, 0.75, 0.75, 0.75, 0.75, 0.75, 0.75, 0.75, 0.75, 0.75, 0.75, 0.75, 0.75, 0.75, 0.75, 0.75, 0.75, 0.75, 0.75, 0.75, 0.75, 0.75, 0.75, 0.75, 0.75, 0.75, 0.75, 0.75, 0.75, 0.75, 0.75, 0.75, 0.75, 0.75, 0.75, 0.75, 0.75, 0.75, 0.75, 0.75, 0.75, 0.75, 0.75, 0.75, 0.75, 0.75, 0.75, 0.75, 0.75, 0.75, 0.75, 0.75, 0.75, 0.75, 0.75, 0.75, 0.75, 0.75, 0.75, 0.75, 0.75, 0.75, 0.75, 0.75, 0.75, 0.75, 0.75, 0.75, 0.75, 0.75, 0.75, 0.75, 0.75, 0.75, 0.75, 0.75, 0.75, 0.75, 0.75, 0.75, 0.75, 0.75, 0.75, 0.75, 0.75, 0.75, 0.75, 0.75, 0.75, 0.75, 0.75, 0.75, 0.75, 0.75, 0.75, 0.75, 0.75, 0.75, 0.75, 0.75, 0.75, 0.75, 0.75, 0.75, 0.75, 0.75, 0.75, 0.75, 0.75, 0.75, 0.75, 0.75, 0.75, 0.75, 0.75, 0.75, 0.75, 0.75, 0.75, 0.75, 0.75, 0.75, 0.75, 0.75, 0.75, 0.75, 0.75, 0.75, 0.75, 0.75, 0.75, 0.75, 0.75, 0.75, 0.75, 0.75, 0.75, 0.75, 0.75, 0.75, 0.75, 0.75, 0.75, 0.75, 0.75, 0.75, 0.75, 0.75, 0.75, 0.75, 0.75, 0.75, 0.75, 0.75, 0.75, 0.75, 0.75, 0.75, 0.75, 0.75, 0.75, 0.75, 0.75, 0.75, 0.75, 0.75, 0.75, 0.75, 0.75, 0.75, 0.75, 0.75, 0.75, 0.75, 0.75, 0.75])
me_coniferc.materials.append(mat_trunk)
me_coniferc.materials.append(mat_conifergreen)
me_coniferc.use_remesh_preserve_volume = False
me_coniferc.use_remesh_preserve_attributes = False
me_coniferc.use_mirror_vertex_groups = False
me_coniferc.update()

# ---- objects
ob_coniferc = bpy.data.objects.new('coniferC', me_coniferc)

# ---- transforms, parenting, visibility, modifiers, constraints
ob_coniferc.location = (0.0, 0.0, 0.0)
ob_coniferc.lineart.crease_threshold = 0.0

# ---- collection membership
col_collection_1.objects.link(ob_coniferc)

# ---- scene / render settings (as saved in the file)
scene.frame_start = 1; scene.frame_end = 25; scene.frame_set(1)
scene.render.engine = 'BLENDER_EEVEE_NEXT'
scene.render.resolution_percentage = 50
scene.render.dither_intensity = 0.0
scene.cycles.use_denoising = False
scene.cycles.samples = 10
scene.cycles.sampling_pattern = 'TABULATED_SOBOL'
scene.cycles.light_sampling_threshold = 0.0
scene.cycles.use_adaptive_sampling = False
scene.cycles.use_light_tree = False
scene.cycles.blur_glossy = 0.0
scene.cycles.pixel_filter_type = 'GAUSSIAN'
scene.cycles.sample_clamp_indirect = 0.0
scene.view_settings.view_transform = 'Standard'
bpy.context.view_layer.update()

# ---- added for rendering (the .blend has no active camera and no usable light): camera, sun
cam_auto = bpy.data.cameras.new('AutoCamera')
cam_auto.lens = 50.0
cam_auto.sensor_width = 36.0
cam_auto.clip_end = 1000.0
ob_auto_camera = bpy.data.objects.new('AutoCamera', cam_auto)
scene.collection.objects.link(ob_auto_camera)
ob_auto_camera.location = (44.0991, -54.6191, 57.4613)
ob_auto_camera.rotation_euler = (1.09748, -7.21219e-08, 0.694738)
scene.camera = ob_auto_camera
light_auto_sun = bpy.data.lights.new('AutoSun', 'SUN')
light_auto_sun.energy = 3.0
light_auto_sun.angle = 0.0523599
ob_auto_sun = bpy.data.objects.new('AutoSun', light_auto_sun)
scene.collection.objects.link(ob_auto_sun)
ob_auto_sun.rotation_euler = (0.872665, 0.174533, 0.523599)
bpy.context.view_layer.update()
